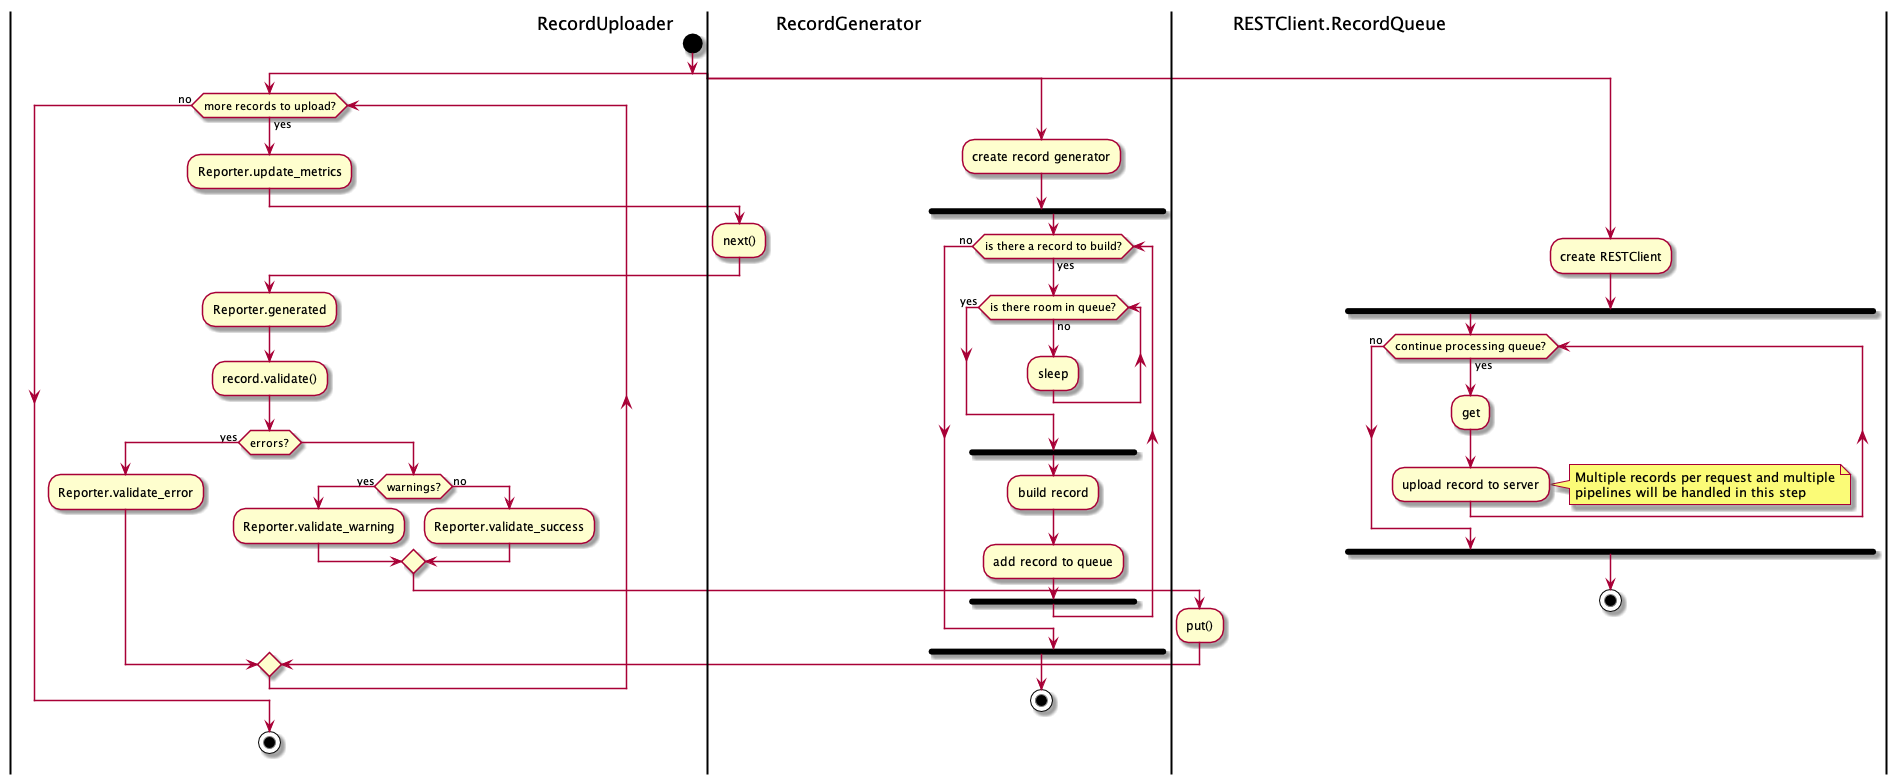

The diagram above was rendered by PlantUML. Its source (embedded in the PNG):
@startuml

|RecordUploader|
start
split
	while (more records to upload?) is (yes)
		:Reporter.update_metrics;
		|RecordGenerator|
		:next();
		|RecordUploader|
		:Reporter.generated;
		:record.validate();
		if (errors?) then (yes)
			:Reporter.validate_error;
		else
			if (warnings?) then (yes)
				:Reporter.validate_warning;
			else (no)
				:Reporter.validate_success;
			endif
			|RESTClient.RecordQueue|
			:put();
			|RecordUploader|
		endif
	endwhile (no)
	stop
split again
	|RecordGenerator|
    :create record generator;
	fork
		while (is there a record to build?) is (yes)
			while (is there room in queue?) is (no)
				:sleep;
			endwhile (yes)
			fork
				:build record;
				:add record to queue;
			endfork
		endwhile (no)
	endfork
	stop
	|RecordUploader|
split again
	|RESTClient.RecordQueue|
    :create RESTClient;
	fork
		while (continue processing queue?) is (yes)
			:get;
			:upload record to server;
		    note right
				Multiple records per request and multiple
				pipelines will be handled in this step
			end note
		endwhile (no)
	endfork
	stop
	|RecordUploader|
end split

@enduml